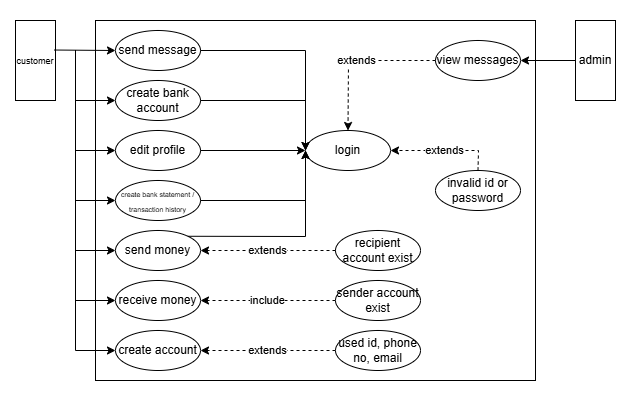

The diagram above was exported from draw.io. Its source (the exported page's mxGraphModel, read from the mxfile embedded in the PNG):
<mxGraphModel dx="849" dy="654" grid="1" gridSize="10" guides="1" tooltips="1" connect="1" arrows="1" fold="1" page="1" pageScale="1" pageWidth="850" pageHeight="1100" math="0" shadow="0">
  <root>
    <mxCell id="0" />
    <mxCell id="1" parent="0" />
    <mxCell id="0RruKviEeoixp8sgU5Sg-37" value="" style="rounded=0;whiteSpace=wrap;html=1;dashed=1;dashPattern=1 4;strokeColor=none;" vertex="1" parent="1">
      <mxGeometry x="110" y="610" width="630" height="400" as="geometry" />
    </mxCell>
    <mxCell id="0RruKviEeoixp8sgU5Sg-38" value="&lt;font style=&quot;font-size: 9px;&quot;&gt;customer&lt;/font&gt;" style="rounded=0;whiteSpace=wrap;html=1;" vertex="1" parent="1">
      <mxGeometry x="125" y="630" width="40" height="80" as="geometry" />
    </mxCell>
    <mxCell id="0RruKviEeoixp8sgU5Sg-39" value="admin" style="rounded=0;whiteSpace=wrap;html=1;" vertex="1" parent="1">
      <mxGeometry x="685" y="630" width="40" height="80" as="geometry" />
    </mxCell>
    <mxCell id="0RruKviEeoixp8sgU5Sg-40" value="" style="rounded=0;whiteSpace=wrap;html=1;fillColor=none;" vertex="1" parent="1">
      <mxGeometry x="205" y="630" width="440" height="360" as="geometry" />
    </mxCell>
    <mxCell id="0RruKviEeoixp8sgU5Sg-41" value="view messages" style="ellipse;whiteSpace=wrap;html=1;" vertex="1" parent="1">
      <mxGeometry x="545" y="650" width="85" height="40" as="geometry" />
    </mxCell>
    <mxCell id="0RruKviEeoixp8sgU5Sg-42" value="create account" style="ellipse;whiteSpace=wrap;html=1;" vertex="1" parent="1">
      <mxGeometry x="225" y="940" width="85" height="40" as="geometry" />
    </mxCell>
    <mxCell id="0RruKviEeoixp8sgU5Sg-43" value="extends" style="endArrow=classic;html=1;rounded=0;dashed=1;entryX=1;entryY=0.5;entryDx=0;entryDy=0;exitX=0;exitY=0.5;exitDx=0;exitDy=0;" edge="1" parent="1" source="0RruKviEeoixp8sgU5Sg-44" target="0RruKviEeoixp8sgU5Sg-42">
      <mxGeometry width="50" height="50" relative="1" as="geometry">
        <mxPoint x="405" y="940" as="sourcePoint" />
        <mxPoint x="455" y="890" as="targetPoint" />
      </mxGeometry>
    </mxCell>
    <mxCell id="0RruKviEeoixp8sgU5Sg-44" value="used id, phone no, email" style="ellipse;whiteSpace=wrap;html=1;" vertex="1" parent="1">
      <mxGeometry x="445" y="940" width="85" height="40" as="geometry" />
    </mxCell>
    <mxCell id="0RruKviEeoixp8sgU5Sg-45" value="send message" style="ellipse;whiteSpace=wrap;html=1;" vertex="1" parent="1">
      <mxGeometry x="225" y="640" width="85" height="40" as="geometry" />
    </mxCell>
    <mxCell id="0RruKviEeoixp8sgU5Sg-46" value="create bank account" style="ellipse;whiteSpace=wrap;html=1;" vertex="1" parent="1">
      <mxGeometry x="225" y="690" width="85" height="40" as="geometry" />
    </mxCell>
    <mxCell id="0RruKviEeoixp8sgU5Sg-47" value="send money" style="ellipse;whiteSpace=wrap;html=1;" vertex="1" parent="1">
      <mxGeometry x="225" y="840" width="85" height="40" as="geometry" />
    </mxCell>
    <mxCell id="0RruKviEeoixp8sgU5Sg-48" value="extends" style="endArrow=classic;html=1;rounded=0;dashed=1;exitX=0;exitY=0.5;exitDx=0;exitDy=0;entryX=1;entryY=0.5;entryDx=0;entryDy=0;" edge="1" parent="1" source="0RruKviEeoixp8sgU5Sg-49" target="0RruKviEeoixp8sgU5Sg-47">
      <mxGeometry width="50" height="50" relative="1" as="geometry">
        <mxPoint x="407" y="840" as="sourcePoint" />
        <mxPoint x="305" y="860" as="targetPoint" />
      </mxGeometry>
    </mxCell>
    <mxCell id="0RruKviEeoixp8sgU5Sg-49" value="recipient account exist" style="ellipse;whiteSpace=wrap;html=1;" vertex="1" parent="1">
      <mxGeometry x="445" y="840" width="85" height="40" as="geometry" />
    </mxCell>
    <mxCell id="0RruKviEeoixp8sgU5Sg-50" value="receive money" style="ellipse;whiteSpace=wrap;html=1;" vertex="1" parent="1">
      <mxGeometry x="225" y="890" width="85" height="40" as="geometry" />
    </mxCell>
    <mxCell id="0RruKviEeoixp8sgU5Sg-51" value="include" style="endArrow=classic;html=1;rounded=0;dashed=1;exitX=0;exitY=0.5;exitDx=0;exitDy=0;entryX=1;entryY=0.5;entryDx=0;entryDy=0;" edge="1" parent="1" source="0RruKviEeoixp8sgU5Sg-52" target="0RruKviEeoixp8sgU5Sg-50">
      <mxGeometry width="50" height="50" relative="1" as="geometry">
        <mxPoint x="407" y="900" as="sourcePoint" />
        <mxPoint x="305" y="920" as="targetPoint" />
      </mxGeometry>
    </mxCell>
    <mxCell id="0RruKviEeoixp8sgU5Sg-52" value="sender account exist" style="ellipse;whiteSpace=wrap;html=1;" vertex="1" parent="1">
      <mxGeometry x="445" y="890" width="85" height="40" as="geometry" />
    </mxCell>
    <mxCell id="0RruKviEeoixp8sgU5Sg-53" value="edit profile" style="ellipse;whiteSpace=wrap;html=1;" vertex="1" parent="1">
      <mxGeometry x="225" y="740" width="85" height="40" as="geometry" />
    </mxCell>
    <mxCell id="0RruKviEeoixp8sgU5Sg-54" value="&lt;font style=&quot;font-size: 7px;&quot;&gt;create bank statement / transaction history&lt;/font&gt;" style="ellipse;whiteSpace=wrap;html=1;" vertex="1" parent="1">
      <mxGeometry x="225" y="790" width="85" height="40" as="geometry" />
    </mxCell>
    <mxCell id="0RruKviEeoixp8sgU5Sg-55" value="login" style="ellipse;whiteSpace=wrap;html=1;" vertex="1" parent="1">
      <mxGeometry x="415" y="740" width="85" height="40" as="geometry" />
    </mxCell>
    <mxCell id="0RruKviEeoixp8sgU5Sg-56" value="" style="endArrow=classic;html=1;rounded=0;exitX=1;exitY=0.5;exitDx=0;exitDy=0;entryX=0;entryY=0.5;entryDx=0;entryDy=0;" edge="1" parent="1" source="0RruKviEeoixp8sgU5Sg-45" target="0RruKviEeoixp8sgU5Sg-55">
      <mxGeometry width="50" height="50" relative="1" as="geometry">
        <mxPoint x="405" y="770" as="sourcePoint" />
        <mxPoint x="455" y="720" as="targetPoint" />
        <Array as="points">
          <mxPoint x="415" y="660" />
        </Array>
      </mxGeometry>
    </mxCell>
    <mxCell id="0RruKviEeoixp8sgU5Sg-57" value="" style="endArrow=classic;html=1;rounded=0;exitX=1;exitY=0.5;exitDx=0;exitDy=0;entryX=0;entryY=0.5;entryDx=0;entryDy=0;" edge="1" parent="1" source="0RruKviEeoixp8sgU5Sg-46" target="0RruKviEeoixp8sgU5Sg-55">
      <mxGeometry width="50" height="50" relative="1" as="geometry">
        <mxPoint x="405" y="770" as="sourcePoint" />
        <mxPoint x="455" y="720" as="targetPoint" />
        <Array as="points">
          <mxPoint x="415" y="710" />
        </Array>
      </mxGeometry>
    </mxCell>
    <mxCell id="0RruKviEeoixp8sgU5Sg-58" value="" style="endArrow=classic;html=1;rounded=0;exitX=1;exitY=0.5;exitDx=0;exitDy=0;entryX=0;entryY=0.5;entryDx=0;entryDy=0;" edge="1" parent="1" source="0RruKviEeoixp8sgU5Sg-53" target="0RruKviEeoixp8sgU5Sg-55">
      <mxGeometry width="50" height="50" relative="1" as="geometry">
        <mxPoint x="405" y="770" as="sourcePoint" />
        <mxPoint x="455" y="720" as="targetPoint" />
      </mxGeometry>
    </mxCell>
    <mxCell id="0RruKviEeoixp8sgU5Sg-59" value="" style="endArrow=classic;html=1;rounded=0;exitX=1;exitY=0.5;exitDx=0;exitDy=0;entryX=0;entryY=0.5;entryDx=0;entryDy=0;" edge="1" parent="1" source="0RruKviEeoixp8sgU5Sg-54" target="0RruKviEeoixp8sgU5Sg-55">
      <mxGeometry width="50" height="50" relative="1" as="geometry">
        <mxPoint x="405" y="770" as="sourcePoint" />
        <mxPoint x="455" y="720" as="targetPoint" />
        <Array as="points">
          <mxPoint x="415" y="810" />
        </Array>
      </mxGeometry>
    </mxCell>
    <mxCell id="0RruKviEeoixp8sgU5Sg-60" value="" style="endArrow=classic;html=1;rounded=0;entryX=0;entryY=0.5;entryDx=0;entryDy=0;exitX=1;exitY=0;exitDx=0;exitDy=0;" edge="1" parent="1" source="0RruKviEeoixp8sgU5Sg-47" target="0RruKviEeoixp8sgU5Sg-55">
      <mxGeometry width="50" height="50" relative="1" as="geometry">
        <mxPoint x="335" y="860" as="sourcePoint" />
        <mxPoint x="385" y="810" as="targetPoint" />
        <Array as="points">
          <mxPoint x="415" y="846" />
        </Array>
      </mxGeometry>
    </mxCell>
    <mxCell id="0RruKviEeoixp8sgU5Sg-61" value="extends" style="endArrow=classic;html=1;rounded=0;dashed=1;exitX=0.5;exitY=0;exitDx=0;exitDy=0;entryX=1;entryY=0.5;entryDx=0;entryDy=0;" edge="1" parent="1" source="0RruKviEeoixp8sgU5Sg-62" target="0RruKviEeoixp8sgU5Sg-55">
      <mxGeometry width="50" height="50" relative="1" as="geometry">
        <mxPoint x="507" y="780" as="sourcePoint" />
        <mxPoint x="410" y="800" as="targetPoint" />
        <Array as="points">
          <mxPoint x="588" y="760" />
        </Array>
      </mxGeometry>
    </mxCell>
    <mxCell id="0RruKviEeoixp8sgU5Sg-62" value="invalid id or password" style="ellipse;whiteSpace=wrap;html=1;" vertex="1" parent="1">
      <mxGeometry x="545" y="780" width="85" height="40" as="geometry" />
    </mxCell>
    <mxCell id="0RruKviEeoixp8sgU5Sg-63" value="extends" style="endArrow=classic;html=1;rounded=0;dashed=1;exitX=0;exitY=0.5;exitDx=0;exitDy=0;entryX=0.5;entryY=0;entryDx=0;entryDy=0;" edge="1" parent="1" source="0RruKviEeoixp8sgU5Sg-41" target="0RruKviEeoixp8sgU5Sg-55">
      <mxGeometry width="50" height="50" relative="1" as="geometry">
        <mxPoint x="573" y="730" as="sourcePoint" />
        <mxPoint x="485" y="710" as="targetPoint" />
        <Array as="points">
          <mxPoint x="458" y="670" />
        </Array>
      </mxGeometry>
    </mxCell>
    <mxCell id="0RruKviEeoixp8sgU5Sg-64" value="" style="endArrow=classic;html=1;rounded=0;exitX=0;exitY=0.5;exitDx=0;exitDy=0;entryX=1;entryY=0.5;entryDx=0;entryDy=0;" edge="1" parent="1" source="0RruKviEeoixp8sgU5Sg-39" target="0RruKviEeoixp8sgU5Sg-41">
      <mxGeometry width="50" height="50" relative="1" as="geometry">
        <mxPoint x="635" y="710" as="sourcePoint" />
        <mxPoint x="685" y="660" as="targetPoint" />
      </mxGeometry>
    </mxCell>
    <mxCell id="0RruKviEeoixp8sgU5Sg-65" value="" style="endArrow=classic;html=1;rounded=0;entryX=0;entryY=0.5;entryDx=0;entryDy=0;exitX=0.963;exitY=0.369;exitDx=0;exitDy=0;exitPerimeter=0;" edge="1" parent="1" source="0RruKviEeoixp8sgU5Sg-38" target="0RruKviEeoixp8sgU5Sg-45">
      <mxGeometry width="50" height="50" relative="1" as="geometry">
        <mxPoint x="185" y="700" as="sourcePoint" />
        <mxPoint x="235" y="650" as="targetPoint" />
      </mxGeometry>
    </mxCell>
    <mxCell id="0RruKviEeoixp8sgU5Sg-66" value="" style="endArrow=classic;html=1;rounded=0;entryX=0;entryY=0.5;entryDx=0;entryDy=0;" edge="1" parent="1" target="0RruKviEeoixp8sgU5Sg-46">
      <mxGeometry width="50" height="50" relative="1" as="geometry">
        <mxPoint x="185" y="660" as="sourcePoint" />
        <mxPoint x="205" y="710" as="targetPoint" />
        <Array as="points">
          <mxPoint x="185" y="710" />
        </Array>
      </mxGeometry>
    </mxCell>
    <mxCell id="0RruKviEeoixp8sgU5Sg-67" value="" style="endArrow=classic;html=1;rounded=0;entryX=0;entryY=0.5;entryDx=0;entryDy=0;" edge="1" parent="1" target="0RruKviEeoixp8sgU5Sg-53">
      <mxGeometry width="50" height="50" relative="1" as="geometry">
        <mxPoint x="185" y="660" as="sourcePoint" />
        <mxPoint x="185" y="750" as="targetPoint" />
        <Array as="points">
          <mxPoint x="185" y="760" />
        </Array>
      </mxGeometry>
    </mxCell>
    <mxCell id="0RruKviEeoixp8sgU5Sg-68" value="" style="endArrow=classic;html=1;rounded=0;entryX=0;entryY=0.5;entryDx=0;entryDy=0;" edge="1" parent="1" target="0RruKviEeoixp8sgU5Sg-54">
      <mxGeometry width="50" height="50" relative="1" as="geometry">
        <mxPoint x="185" y="660" as="sourcePoint" />
        <mxPoint x="185" y="800" as="targetPoint" />
        <Array as="points">
          <mxPoint x="185" y="810" />
        </Array>
      </mxGeometry>
    </mxCell>
    <mxCell id="0RruKviEeoixp8sgU5Sg-69" value="" style="endArrow=classic;html=1;rounded=0;" edge="1" parent="1">
      <mxGeometry width="50" height="50" relative="1" as="geometry">
        <mxPoint x="185" y="660" as="sourcePoint" />
        <mxPoint x="225" y="860" as="targetPoint" />
        <Array as="points">
          <mxPoint x="185" y="860" />
        </Array>
      </mxGeometry>
    </mxCell>
    <mxCell id="0RruKviEeoixp8sgU5Sg-70" value="" style="endArrow=classic;html=1;rounded=0;entryX=0;entryY=0.5;entryDx=0;entryDy=0;" edge="1" parent="1" target="0RruKviEeoixp8sgU5Sg-50">
      <mxGeometry width="50" height="50" relative="1" as="geometry">
        <mxPoint x="185" y="660" as="sourcePoint" />
        <mxPoint x="225" y="910" as="targetPoint" />
        <Array as="points">
          <mxPoint x="185" y="910" />
        </Array>
      </mxGeometry>
    </mxCell>
    <mxCell id="0RruKviEeoixp8sgU5Sg-71" value="" style="endArrow=classic;html=1;rounded=0;entryX=0;entryY=0.5;entryDx=0;entryDy=0;" edge="1" parent="1" target="0RruKviEeoixp8sgU5Sg-42">
      <mxGeometry width="50" height="50" relative="1" as="geometry">
        <mxPoint x="185" y="660" as="sourcePoint" />
        <mxPoint x="195" y="950" as="targetPoint" />
        <Array as="points">
          <mxPoint x="185" y="960" />
        </Array>
      </mxGeometry>
    </mxCell>
  </root>
</mxGraphModel>